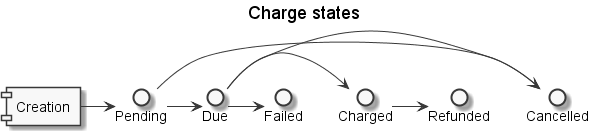

The diagram above was rendered by PlantUML. Its source (embedded in the PNG):
@startuml
skinparam monochrome true

Title Charge states

[Creation]  -> Pending
Pending -> Due
Pending -> Cancelled
Due -> Charged
Due -> Failed
Due -> Cancelled
Charged -> Refunded
@enduml